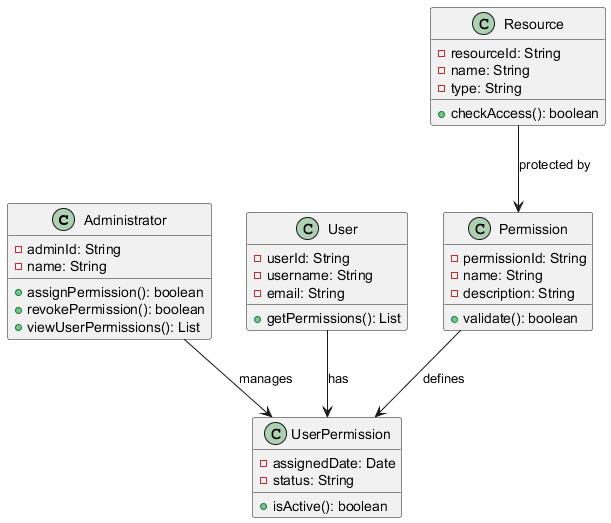

The diagram above was rendered by PlantUML. Its source (embedded in the PNG):
@startuml
class Administrator {
    - adminId: String
    - name: String
    + assignPermission(): boolean
    + revokePermission(): boolean
    + viewUserPermissions(): List
}

class User {
    - userId: String
    - username: String
    - email: String
    + getPermissions(): List
}

class Permission {
    - permissionId: String
    - name: String
    - description: String
    + validate(): boolean
}

class Resource {
    - resourceId: String
    - name: String
    - type: String
    + checkAccess(): boolean
}

class UserPermission {
    - assignedDate: Date
    - status: String
    + isActive(): boolean
}

Administrator --> UserPermission : manages
User --> UserPermission : has
Permission --> UserPermission : defines
Resource --> Permission : protected by
@enduml